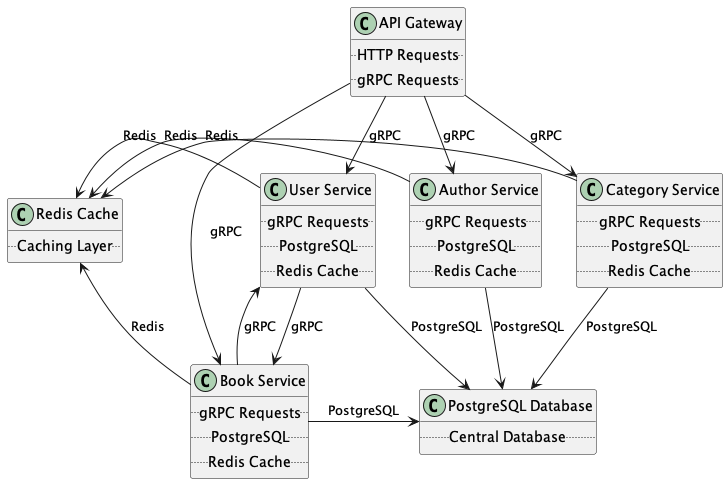

The diagram above was rendered by PlantUML. Its source (embedded in the PNG):
@startuml
!define RECTANGLE class

RECTANGLE "API Gateway" as APIGW {
  .. HTTP Requests ..
  .. gRPC Requests ..
}

RECTANGLE "User Service" as US {
  .. gRPC Requests ..
  .. PostgreSQL ..
  .. Redis Cache ..
}

RECTANGLE "Author Service" as AS {
  .. gRPC Requests ..
  .. PostgreSQL ..
  .. Redis Cache ..
}

RECTANGLE "Book Service" as BS {
  .. gRPC Requests ..
  .. PostgreSQL ..
  .. Redis Cache ..
}

RECTANGLE "Category Service" as CS {
  .. gRPC Requests ..
  .. PostgreSQL ..
  .. Redis Cache ..
}

RECTANGLE "PostgreSQL Database" as DB {
  .. Central Database ..
}

RECTANGLE "Redis Cache" as CACHE {
  .. Caching Layer ..
}

APIGW -down-> US : "gRPC"
APIGW -down-> AS : "gRPC"
APIGW -down-> BS : "gRPC"
APIGW -down-> CS : "gRPC"

US -down-> BS : "gRPC"
BS -down-> US : "gRPC"

US -right-> DB : "PostgreSQL"
AS -right-> DB : "PostgreSQL"
BS -right-> DB : "PostgreSQL"
CS -right-> DB : "PostgreSQL"

US -left-> CACHE : "Redis"
AS -left-> CACHE : "Redis"
BS -left-> CACHE : "Redis"
CS -left-> CACHE : "Redis"

@enduml